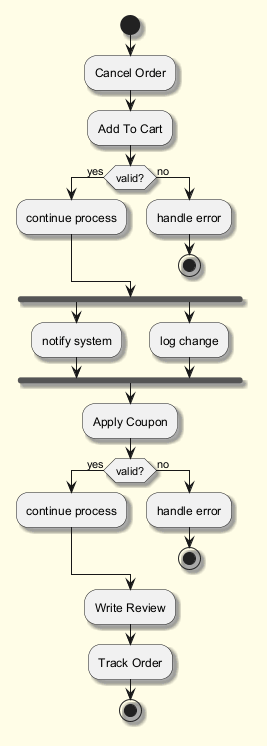

The diagram above was rendered by PlantUML. Its source (embedded in the PNG):
@startuml
skinparam backgroundColor #FFFDE7
skinparam classBackgroundColor #FFF9C4
skinparam classBorderColor #F57F17
skinparam shadowing true
start
:Cancel Order;
:Add To Cart;
if (valid?) then (yes)
:continue process;
else (no)
:handle error;
stop
endif
fork
:notify system;
fork again
:log change;
end fork
:Apply Coupon;
if (valid?) then (yes)
:continue process;
else (no)
:handle error;
stop
endif
:Write Review;
:Track Order;
stop
@enduml